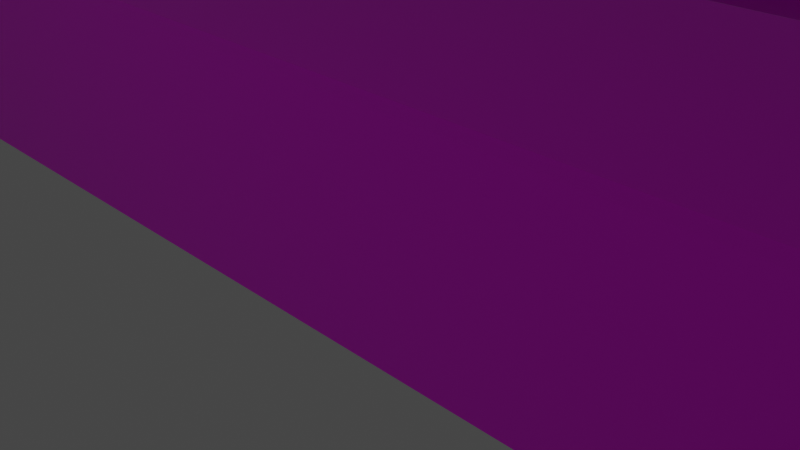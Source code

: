 # Source: H-hut-long.blend  (saved by Blender 2.92.15; exported with 4.5.12 LTS)
import bpy
from mathutils import Matrix  # noqa: F401  (used for matrix-valued properties, if any)

bpy.ops.wm.read_factory_settings(use_empty=True)
scene = bpy.context.scene
scene.name = 'Scene'

# ---- collections
col_collection = bpy.data.collections.new('Collection'); scene.collection.children.link(col_collection)

# ---- images (referenced by path relative to the original .blend; pixels are not part of the script)
import os
ASSET_DIR = os.environ.get("B2B_ASSET_DIR", "")  # directory of the original .blend (textures are referenced by path, not embedded)
HERE = os.path.dirname(os.path.abspath(__file__))  # packed textures are extracted next to this script under _unpacked/

def load_image(name, relpath, width, height, colorspace="sRGB"):
    """Load a texture the original file referenced (path relative to the .blend, or extracted next to this script)."""
    p = next((c for c in (os.path.join(HERE, relpath), os.path.join(ASSET_DIR, relpath)) if relpath and os.path.exists(c)), "")
    if p:
        img = bpy.data.images.load(p, check_existing=True)
        img.name = name
    else:  # same state as the original file: an image datablock whose file is absent (Cycles renders it pink)
        img = bpy.data.images.new(name, width, height)
        img.source = "FILE"
        img.filepath = "//" + (relpath or name)
    img.colorspace_settings.name = colorspace
    return img
img_h_huts_png = load_image('H-Huts.png', 'H-Huts.png', 1024, 1024, 'sRGB')

# ---- materials (node trees are filled in below, after node groups)
mat_material = bpy.data.materials.new('Material')
mat_material.alpha_threshold = 0.0
mat_material.use_transparent_shadow = False
mat_material.line_color = (0.0, 0.0, 0.0, 1.0)

# ---- material node trees
mat_material.use_nodes = True; mat_material.node_tree.nodes.clear()
_N = mat_material.node_tree.nodes; _L = mat_material.node_tree.links
n0 = _N.new('ShaderNodeOutputMaterial'); n0.name = 'Material Output'; n0.location = (300, 300)
n1 = _N.new('ShaderNodeBsdfPrincipled'); n1.name = 'Principled BSDF'; n1.location = (10, 300)
n1.distribution = 'GGX'
n1.subsurface_method = 'BURLEY'
n1.inputs[2].default_value = 0.4
n1.inputs[3].default_value = 1.45
n1.inputs[27].default_value = (0.0, 0.0, 0.0, 1.0)
n1.inputs[28].default_value = 1.0
n2 = _N.new('ShaderNodeTexImage'); n2.name = 'Image Texture'; n2.location = (-280, 280)
n2.image = img_h_huts_png
_L.new(n1.outputs[0], n0.inputs[0])
_L.new(n2.outputs[0], n1.inputs[0])
n0.is_active_output = True

# ---- world
world_world = bpy.data.worlds.new('World'); scene.world = world_world
world_world.use_nodes = True; world_world.node_tree.nodes.clear()
_N = world_world.node_tree.nodes; _L = world_world.node_tree.links
n0 = _N.new('ShaderNodeOutputWorld'); n0.name = 'World Output'; n0.location = (300, 300)
n1 = _N.new('ShaderNodeBackground'); n1.name = 'Background'; n1.location = (10, 300)
n1.inputs[0].default_value = (0.05088, 0.05088, 0.05088, 1.0)
_L.new(n1.outputs[0], n0.inputs[0])
n0.is_active_output = True
world_world.color = (0.05088, 0.05088, 0.05088)
world_world.use_sun_shadow = False
world_world.sun_shadow_jitter_overblur = 0.0

# ---- cameras
cam_camera = bpy.data.cameras.new('Camera')
cam_camera.clip_end = 100.0
cam_camera.ortho_scale = 7.314

# ---- lights
light_light = bpy.data.lights.new('Light', 'POINT')
light_light.transmission_factor = 0.0
light_light.energy = 1000.0
light_light.shadow_soft_size = 0.1
light_light.shadow_maximum_resolution = 0.006
light_light.use_absolute_resolution = True

# ---- meshes
me_cube_004 = bpy.data.meshes.new('Cube.004')
me_cube_004.from_pydata([(31.75, 12.51, -0.03645), (31.74, 12.5, 0.6384), (31.75, 14.59, -0.03645), (31.74, 14.59, 0.6384), (32.4, 12.51, -0.03645), (32.4, 12.5, 0.6384), (32.4, 14.59, -0.03645), (32.4, 14.59, 0.6384), (30.35, 12.26, -0.02551), (30.34, 12.28, 0.3175), (30.35, 14.78, -0.02551), (30.34, 14.79, 0.3175), (31.73, 12.26, -0.02551), (31.73, 12.29, 0.3181), (31.73, 14.78, -0.02551), (31.73, 14.79, 0.3181), (32.4, 14.59, 0.4129), (32.4, 14.59, 0.1882), (32.4, 12.51, 0.4129), (32.4, 12.51, 0.1882), (32.88, 14.59, -0.03645), (32.88, 12.51, -0.03645), (32.88, 14.59, 0.1882), (32.88, 12.51, 0.1882), (32.88, 14.59, 0.4129), (32.88, 12.51, 0.4129), (33.34, 14.59, -0.03632), (33.34, 12.51, -0.03632), (33.34, 14.59, 0.1884), (33.34, 12.51, 0.1884), (30.34, 12.3, 4.319), (30.34, 14.8, 4.319), (31.73, 12.5, 3.999), (31.73, 14.6, 3.999), (31.73, 14.8, 4.319), (31.73, 12.3, 4.319), (32.4, 14.36, 3.993), (32.4, 14.36, 0.6415), (32.4, 12.73, 0.6426), (31.73, 13.55, 4.491), (32.25, 14.35, 4.009), (30.34, 13.55, 4.971), (31.73, 13.55, 4.971), (32.4, 14.6, 3.999), (32.4, 13.55, 4.491), (32.4, 12.5, 3.999), (32.4, 14.36, 0.6448), (32.25, 14.35, 0.6347), (32.4, 12.74, 4.004), (32.25, 12.72, 0.6379), (32.25, 12.72, 3.997), (32.4, 14.38, 4.094), (32.4, 12.73, 4.105), (31.75, 13.54, 4.664), (31.75, 12.49, 4.172), (32.41, 13.54, 4.664), (32.41, 12.49, 4.172), (32.41, 14.59, 4.172), (31.75, 14.59, 4.172), (30.34, 13.55, 5.207), (30.34, 14.8, 4.554), (31.73, 14.8, 4.554), (31.73, 13.55, 5.207), (31.73, 12.3, 4.554), (30.34, 12.3, 4.554), (31.49, -14.51, -0.03645), (31.49, -14.51, 0.6384), (31.49, -12.43, -0.03645), (31.49, -12.42, 0.6384), (32.14, -14.51, -0.03645), (32.14, -14.51, 0.6384), (32.14, -12.43, -0.03645), (32.14, -12.42, 0.6384), (30.09, -14.75, -0.02551), (30.09, -14.73, 0.3175), (30.09, -12.23, -0.02551), (30.09, -12.22, 0.3175), (31.48, -14.75, -0.02551), (31.48, -14.73, 0.3181), (31.48, -12.23, -0.02551), (31.48, -12.22, 0.3181), (32.14, -12.43, 0.4129), (32.14, -12.43, 0.1882), (32.14, -14.51, 0.4129), (32.14, -14.51, 0.1882), (32.63, -12.43, -0.03645), (32.63, -14.51, -0.03645), (32.63, -12.43, 0.1882), (32.63, -14.51, 0.1882), (32.63, -12.43, 0.4129), (32.63, -14.51, 0.4129), (33.09, -12.43, -0.03632), (33.09, -14.51, -0.03632), (33.09, -12.43, 0.1884), (33.09, -14.51, 0.1884), (30.09, -14.72, 4.319), (30.09, -12.22, 4.319), (31.48, -14.52, 3.999), (31.48, -12.42, 3.999), (31.48, -12.22, 4.319), (31.48, -14.72, 4.319), (32.15, -12.65, 3.993), (32.15, -12.65, 0.6431), (32.15, -14.29, 0.6431), (31.48, -13.47, 4.491), (31.99, -12.66, 4.021), (30.09, -13.47, 4.971), (31.48, -13.47, 4.971), (32.15, -12.42, 3.999), (32.15, -13.47, 4.491), (32.15, -14.52, 3.999), (31.99, -12.66, 0.6347), (32.15, -14.28, 4.004), (31.99, -12.66, 3.997), (31.99, -14.3, 0.6379), (31.99, -14.3, 3.997), (32.15, -12.65, 4.094), (32.15, -14.28, 4.105), (31.5, -13.47, 4.664), (31.5, -14.52, 4.172), (32.16, -13.47, 4.664), (32.16, -14.52, 4.172), (32.16, -12.42, 4.172), (31.5, -12.42, 4.172), (30.09, -13.47, 5.207), (30.09, -12.22, 4.554), (31.48, -12.22, 4.554), (31.48, -13.47, 5.207), (31.48, -14.72, 4.554), (30.09, -14.72, 4.554), (-31.58, -12.35, -0.03645), (-31.58, -12.34, 0.6384), (-31.58, -14.43, -0.03645), (-31.58, -14.43, 0.6384), (-32.23, -12.35, -0.03645), (-32.23, -12.34, 0.6384), (-32.23, -14.43, -0.03645), (-32.23, -14.43, 0.6384), (-30.18, -12.13, -0.02551), (-30.18, -12.12, 0.3175), (-30.18, -14.62, -0.02551), (-30.18, -14.63, 0.3175), (-31.57, -12.13, -0.02551), (-31.57, -12.13, 0.3181), (-31.57, -14.62, -0.02551), (-31.57, -14.63, 0.3181), (-32.23, -14.43, 0.4129), (-32.23, -14.43, 0.1882), (-32.23, -12.35, 0.4129), (-32.23, -12.35, 0.1882), (-32.72, -14.43, -0.03645), (-32.72, -12.35, -0.03645), (-32.72, -14.43, 0.1882), (-32.72, -12.35, 0.1882), (-32.72, -14.43, 0.4129), (-32.72, -12.35, 0.4129), (-33.18, -14.43, -0.03632), (-33.18, -12.35, -0.03632), (-33.18, -14.43, 0.1884), (-33.18, -12.35, 0.1884), (-30.18, -12.14, 4.319), (-30.18, -14.64, 4.319), (-31.57, -12.34, 3.999), (-31.57, -14.44, 3.999), (-31.57, -14.64, 4.319), (-31.57, -12.14, 4.319), (-32.26, -14.2, 3.993), (-32.23, -14.2, 0.6431), (-32.23, -12.57, 0.6431), (-31.57, -13.39, 4.491), (-32.08, -14.19, 4.009), (-30.18, -13.39, 4.971), (-31.57, -13.39, 4.971), (-32.26, -14.44, 3.999), (-32.23, -13.39, 4.491), (-32.26, -12.34, 3.999), (-32.08, -14.19, 0.6347), (-32.26, -12.58, 4.004), (-32.08, -12.56, 0.6379), (-32.08, -12.56, 3.997), (-32.26, -14.2, 4.094), (-32.26, -12.58, 4.105), (-31.58, -13.39, 4.664), (-31.58, -12.34, 4.172), (-32.25, -13.39, 4.664), (-32.25, -12.34, 4.172), (-32.25, -14.44, 4.172), (-31.58, -14.44, 4.172), (-30.18, -13.39, 5.207), (-30.18, -14.64, 4.554), (-31.57, -14.64, 4.554), (-31.57, -13.39, 5.207), (-31.57, -12.14, 4.554), (-30.18, -12.14, 4.554), (-31.56, 14.67, -0.03645), (-31.55, 14.67, 0.6384), (-31.56, 12.59, -0.03645), (-31.55, 12.58, 0.6384), (-32.21, 14.67, -0.03645), (-32.21, 14.67, 0.6384), (-32.21, 12.59, -0.03645), (-32.21, 12.58, 0.6384), (-30.15, 14.88, -0.02551), (-30.19, 14.89, 0.3175), (-30.15, 12.41, -0.02551), (-30.19, 12.38, 0.3175), (-31.54, 14.91, -0.02551), (-31.54, 14.89, 0.3181), (-31.54, 12.39, -0.02551), (-31.54, 12.38, 0.3181), (-32.21, 12.59, 0.4129), (-32.21, 12.59, 0.1882), (-32.21, 14.67, 0.4129), (-32.21, 14.67, 0.1882), (-32.69, 12.59, -0.03645), (-32.69, 14.67, -0.03645), (-32.69, 12.59, 0.1882), (-32.69, 14.67, 0.1882), (-32.69, 12.59, 0.4129), (-32.69, 14.67, 0.4129), (-33.15, 12.59, -0.03632), (-33.15, 14.67, -0.03632), (-33.15, 12.59, 0.1884), (-33.15, 14.67, 0.1884), (-30.22, 14.88, 4.319), (-30.22, 12.38, 4.319), (-31.54, 14.68, 3.999), (-31.54, 12.58, 3.999), (-31.54, 12.38, 4.319), (-31.54, 14.88, 4.319), (-32.21, 12.81, 3.993), (-32.21, 12.81, 0.6431), (-32.21, 14.44, 0.6431), (-31.54, 13.63, 4.491), (-32.05, 12.82, 4.009), (-30.22, 13.63, 4.971), (-31.54, 13.63, 4.971), (-32.21, 12.58, 3.999), (-32.21, 13.63, 4.491), (-32.21, 14.68, 3.999), (-32.05, 12.82, 0.6347), (-32.21, 14.43, 4.004), (-32.05, 14.46, 0.6379), (-32.05, 14.46, 3.997), (-32.21, 12.81, 4.094), (-32.21, 14.43, 4.105), (-31.56, 13.63, 4.664), (-31.56, 14.68, 4.172), (-32.22, 13.63, 4.664), (-32.22, 14.68, 4.172), (-32.22, 12.58, 4.172), (-31.56, 12.58, 4.172), (-30.15, 13.63, 5.207), (-30.15, 12.38, 4.554), (-31.54, 12.38, 4.554), (-31.54, 13.63, 5.207), (-31.54, 14.88, 4.554), (-30.15, 14.88, 4.554), (-4.486, 8.79, 5.339), (-4.465, 8.79, 0.2394), (4.816, 8.79, 5.378), (4.781, 8.79, 0.2454), (-4.489, -8.929, 5.295), (-4.498, -8.929, 0.2639), (4.805, -8.929, 5.295), (4.789, -8.929, 0.2513), (4.791, 0.00246, 5.295), (0.03788, 13.33, 6.816), (0.03788, -13.45, 6.816), (-4.488, 0.00246, 5.385), (30.08, -8.913, 5.295), (30.08, -8.913, 0.2513), (30.08, -17.95, 5.295), (30.08, -17.97, 0.2513), (-30.15, -8.913, 5.295), (-30.15, -8.913, 0.2513), (-30.15, -17.97, 5.262), (-30.15, -17.97, 0.2386), (30.08, -13.44, 6.815), (-30.15, -13.44, 6.815), (30.34, 17.87, 5.295), (30.34, 17.87, 0.2513), (30.34, 8.808, 5.376), (30.34, 8.808, 0.2513), (-30.15, 17.87, 5.295), (-30.15, 17.87, 0.2513), (-30.15, 8.808, 5.383), (-30.15, 8.808, 0.2158), (30.34, 13.34, 6.815), (-30.15, 13.34, 6.815), (-4.498, 4.519, 0.2639), (4.804, 4.51, 5.357), (4.789, 4.519, 0.2513), (11.61, 4.534, 5.336), (11.61, 4.534, 0.2513), (11.61, -4.524, 5.295), (11.61, -4.524, 0.2513), (11.61, 0.004703, 6.815), (-4.498, -8.928, 0.003159), (4.789, -8.928, -0.009412), (-4.465, 8.79, -0.02125), (4.781, 8.79, -0.01533), (-30.15, -8.913, -0.009412), (-30.15, -17.97, -0.02214), (30.08, -17.97, -0.009412), (30.08, -8.913, -0.009412), (-30.15, 17.87, -0.009412), (-30.15, 8.809, -0.04494), (30.34, 17.87, -0.009412), (30.34, 8.809, -0.009412), (-4.498, 4.519, 0.003159), (4.789, 4.519, -0.009412), (11.61, -4.524, -0.009412), (11.61, 4.534, -0.009412), (4.791, 0.00246, 5.554), (4.805, -8.929, 5.554), (0.03788, 13.33, 7.075), (4.816, 8.79, 5.637), (0.03788, -13.45, 7.075), (-4.489, -8.929, 5.554), (-4.488, 0.00246, 5.643), (-4.486, 8.79, 5.598), (0.09469, 0.0009756, 7.075), (30.08, -13.37, 7.073), (30.09, -17.97, 5.648), (-30.15, -13.44, 7.074), (-30.15, -8.913, 5.554), (-30.15, -17.97, 5.52), (30.08, -8.913, 5.554), (30.34, 8.808, 5.635), (-30.15, 8.808, 5.642), (30.34, 13.34, 7.074), (-30.15, 13.34, 7.074), (-30.15, 17.87, 5.554), (30.34, 17.87, 5.554), (11.61, 0.004703, 7.074), (11.61, -4.524, 5.554), (4.804, 4.515, 5.615), (11.61, 4.534, 5.594), (30.08, -13.37, 7.073), (32.4, 14.36, 0.6415), (4.813, -4.494, 5.297), (4.809, -4.486, 5.558), (4.936, -4.524, -0.01577)], [(343, 312), (323, 339)], [(0, 1, 3, 2), (2, 3, 7, 16, 17, 6), (16, 7, 5, 18), (4, 19, 18, 5, 1, 0), (2, 6, 4, 0), (7, 3, 1, 5), (8, 9, 11, 10), (10, 11, 15, 14), (14, 15, 13, 12), (12, 13, 9, 8), (10, 14, 12, 8), (15, 11, 9, 13), (6, 17, 19, 4), (19, 17, 22, 23), (22, 24, 25, 23), (17, 22, 20, 6), (2, 20, 21, 0), (19, 4, 21, 23), (16, 18, 25, 24), (18, 19, 23, 25), (17, 16, 24, 22), (22, 28, 26, 20), (22, 23, 29, 28), (23, 21, 27, 29), (20, 26, 27, 21), (27, 26, 28, 29), (9, 30, 41, 31, 11), (11, 31, 34, 15), (44, 43, 57, 55), (13, 35, 30, 9), (34, 31, 60, 61), (33, 3, 15, 34), (3, 1, 13, 15), (1, 32, 35, 13), (3, 33, 43, 7), (32, 1, 5, 45), (45, 44, 55, 56), (41, 30, 64, 59), (34, 42, 35, 32, 39, 33), (36, 46, 7, 43), (46, 38, 5, 7), (37, 36, 40, 47), (38, 48, 45, 5), (38, 48, 50, 49), (36, 37, 46), (37, 38, 46), (36, 43, 44, 45, 48), (36, 48, 50, 40), (52, 45, 48, 36, 43, 51), (53, 54, 56, 55), (39, 32, 54, 53), (58, 53, 55, 57), (43, 33, 58, 57), (33, 39, 53, 58), (32, 45, 56, 54), (62, 59, 64, 63), (61, 60, 59, 62), (35, 42, 62, 63), (42, 34, 61, 62), (31, 41, 59, 60), (30, 35, 63, 64), (65, 66, 68, 67), (67, 68, 72, 81, 82, 71), (81, 72, 70, 83), (69, 84, 83, 70, 66, 65), (67, 71, 69, 65), (72, 68, 66, 70), (73, 74, 76, 75), (75, 76, 80, 79), (79, 80, 78, 77), (77, 78, 74, 73), (75, 79, 77, 73), (80, 76, 74, 78), (71, 82, 84, 69), (84, 82, 87, 88), (87, 89, 90, 88), (82, 87, 85, 71), (67, 85, 86, 65), (84, 69, 86, 88), (81, 83, 90, 89), (83, 84, 88, 90), (82, 81, 89, 87), (87, 93, 91, 85), (87, 88, 94, 93), (88, 86, 92, 94), (85, 91, 92, 86), (92, 91, 93, 94), (74, 95, 106, 96, 76), (76, 96, 99, 80), (109, 108, 122, 120), (78, 100, 95, 74), (99, 96, 125, 126), (98, 68, 80, 99), (68, 66, 78, 80), (66, 97, 100, 78), (68, 98, 108, 72), (97, 66, 70, 110), (110, 109, 120, 121), (106, 95, 129, 124), (99, 107, 100, 97, 104, 98), (101, 102, 72, 108), (102, 103, 70, 72), (102, 101, 105, 111), (103, 112, 110, 70), (103, 112, 115, 114), (101, 108, 109, 110, 112), (101, 112, 115, 113), (117, 110, 112, 101, 108, 116), (118, 119, 121, 120), (104, 97, 119, 118), (123, 118, 120, 122), (108, 98, 123, 122), (98, 104, 118, 123), (97, 110, 121, 119), (127, 124, 129, 128), (126, 125, 124, 127), (100, 107, 127, 128), (107, 99, 126, 127), (96, 106, 124, 125), (95, 100, 128, 129), (130, 131, 133, 132), (132, 133, 137, 146, 147, 136), (146, 137, 135, 148), (134, 149, 148, 135, 131, 130), (132, 136, 134, 130), (137, 133, 131, 135), (138, 139, 141, 140), (140, 141, 145, 144), (144, 145, 143, 142), (142, 143, 139, 138), (140, 144, 142, 138), (145, 141, 139, 143), (136, 147, 149, 134), (149, 147, 152, 153), (152, 154, 155, 153), (147, 152, 150, 136), (132, 150, 151, 130), (149, 134, 151, 153), (146, 148, 155, 154), (148, 149, 153, 155), (147, 146, 154, 152), (152, 158, 156, 150), (152, 153, 159, 158), (153, 151, 157, 159), (150, 156, 157, 151), (157, 156, 158, 159), (139, 160, 171, 161, 141), (141, 161, 164, 145), (174, 173, 186, 184), (143, 165, 160, 139), (164, 161, 189, 190), (163, 133, 145, 164), (133, 131, 143, 145), (131, 162, 165, 143), (133, 163, 173, 137), (162, 131, 135, 175), (175, 174, 184, 185), (171, 160, 193, 188), (164, 172, 165, 162, 169, 163), (166, 167, 137, 173), (167, 168, 135, 137), (167, 166, 170, 176), (168, 177, 175, 135), (168, 177, 179, 178), (166, 173, 174, 175, 177), (166, 177, 179, 170), (181, 175, 177, 166, 173, 180), (182, 183, 185, 184), (169, 162, 183, 182), (187, 182, 184, 186), (173, 163, 187, 186), (163, 169, 182, 187), (162, 175, 185, 183), (191, 188, 193, 192), (190, 189, 188, 191), (165, 172, 191, 192), (172, 164, 190, 191), (161, 171, 188, 189), (160, 165, 192, 193), (194, 195, 197, 196), (196, 197, 201, 210, 211, 200), (210, 201, 199, 212), (198, 213, 212, 199, 195, 194), (196, 200, 198, 194), (201, 197, 195, 199), (202, 203, 205, 204), (204, 205, 209, 208), (208, 209, 207, 206), (206, 207, 203, 202), (204, 208, 206, 202), (209, 205, 203, 207), (200, 211, 213, 198), (213, 211, 216, 217), (216, 218, 219, 217), (211, 216, 214, 200), (196, 214, 215, 194), (213, 198, 215, 217), (210, 212, 219, 218), (212, 213, 217, 219), (211, 210, 218, 216), (216, 222, 220, 214), (216, 217, 223, 222), (217, 215, 221, 223), (214, 220, 221, 215), (221, 220, 222, 223), (203, 224, 235, 225, 205), (205, 225, 228, 209), (238, 237, 250, 248), (207, 229, 224, 203), (228, 225, 253, 254), (227, 197, 209, 228), (197, 195, 207, 209), (195, 226, 229, 207), (197, 227, 237, 201), (226, 195, 199, 239), (239, 238, 248, 249), (235, 224, 257, 252), (228, 236, 229, 226, 233, 227), (230, 231, 201, 237), (231, 232, 199, 201), (231, 230, 234, 240), (232, 241, 239, 199), (232, 241, 243, 242), (230, 237, 238, 239, 241), (230, 241, 243, 234), (245, 239, 241, 230, 237, 244), (246, 247, 249, 248), (233, 226, 247, 246), (251, 246, 248, 250), (237, 227, 251, 250), (227, 233, 246, 251), (226, 239, 249, 247), (255, 252, 257, 256), (254, 253, 252, 255), (229, 236, 255, 256), (236, 228, 254, 255), (225, 235, 252, 253), (224, 229, 256, 257), (279, 276, 327, 325), (261, 260, 291, 266, 341, 264, 265), (261, 265, 299, 301), (263, 262, 269, 258, 259), (288, 280, 334, 331), (273, 272, 276, 277), (277, 276, 279, 274, 275), (259, 287, 307, 300), (271, 270, 278, 272, 273), (275, 274, 262, 264, 270, 271, 265, 263), (278, 270, 328, 323), (283, 282, 260, 258, 286, 287, 259, 261), (287, 286, 289, 284, 285), (292, 294, 313, 311), (281, 280, 288, 282, 283), (285, 284, 280, 281), (258, 260, 317, 321), (269, 262, 319, 320), (294, 296, 312, 313), (294, 293, 297, 295, 296), (276, 272, 324, 327), (297, 293, 338, 335), (298, 300, 301, 299), (302, 298, 299, 305, 304, 303), (306, 308, 309, 301, 300, 307), (263, 259, 300, 298), (283, 261, 301, 309), (273, 277, 303, 304), (265, 271, 305, 299), (277, 275, 302, 303), (275, 263, 298, 302), (287, 285, 306, 307), (281, 283, 309, 308), (290, 292, 311, 310), (285, 281, 308, 306), (271, 273, 304, 305), (321, 320, 319, 318, 322, 316), (334, 333, 332, 316, 331), (322, 318, 315, 342, 314, 337, 317, 316), (326, 325, 318, 323, 328, 315, 319), (331, 316, 332, 330, 321, 317, 329), (323, 318, 325, 327, 324), (289, 286, 330, 332), (260, 282, 329, 317), (280, 284, 333, 334), (286, 258, 321, 330), (293, 291, 337, 338), (264, 341, 266, 314, 342, 315), (260, 267, 316, 317), (262, 274, 326, 319), (295, 297, 335, 336), (270, 264, 315, 328), (262, 268, 318, 319), (272, 278, 323, 324), (258, 269, 320, 321), (274, 279, 325, 326), (266, 291, 260, 317, 337, 314), (282, 288, 331, 329), (264, 262, 319, 315), (267, 258, 321, 316), (284, 289, 332, 333), (268, 264, 315, 318), (38, 37, 340), (47, 40, 50, 49), (115, 114, 111, 113), (176, 170, 179, 178), (240, 234, 243, 242), (322, 342, 336, 335), (336, 342, 341, 295), (335, 338, 337, 322)])
_uv = me_cube_004.uv_layers.new(name='UVMap')
_uv.uv.foreach_set('vector', [0.375, 0.0, 0.625, 0.0, 0.625, 0.25, 0.375, 0.25, 0.07813, 0.7305, 0.3281, 0.7305, 0.3281, 0.9805, 0.2448, 0.9805, 0.1615, 0.9805, 0.07813, 0.9805, 0.2565, 0.7109, 0.3398, 0.7109, 0.3398, 0.9609, 0.2565, 0.9609, 0.08594, 0.7305, 0.1693, 0.7305, 0.2526, 0.7305, 0.3359, 0.7305, 0.3359, 0.9805, 0.08594, 0.9805, 0.125, 0.7092, 0.375, 0.7092, 0.375, 0.9592, 0.125, 0.9592, 0.8335, 0.8448, 0.9868, 0.8448, 0.9868, 0.9208, 0.8335, 0.9208, 0.09375, 0.7109, 0.3438, 0.7109, 0.3438, 0.9609, 0.09375, 0.9609, 0.07813, 0.7305, 0.3281, 0.7305, 0.3281, 0.9805, 0.07813, 0.9805, 0.1252, 0.7178, 0.3752, 0.7178, 0.3752, 0.9678, 0.1252, 0.9678, 0.08594, 0.7305, 0.3359, 0.7305, 0.3359, 0.9805, 0.08594, 0.9805, 0.125, 0.7141, 0.375, 0.7141, 0.375, 0.9641, 0.125, 0.9641, 0.8335, 0.8448, 0.9868, 0.8448, 0.9868, 0.9185, 0.8335, 0.9185, 0.375, 0.5, 0.4583, 0.5, 0.4583, 0.75, 0.375, 0.75, 0.3033, 0.9542, 0.3033, 0.7042, 0.2615, 0.7018, 0.2615, 0.9518, 0.1732, 0.7109, 0.2565, 0.7109, 0.2565, 0.9609, 0.1732, 0.9609, 0.1615, 0.9805, 0.1615, 0.9805, 0.07813, 0.9805, 0.07813, 0.9805, 0.313, 0.8214, 0.313, 0.8214, 0.06298, 0.8214, 0.06298, 0.8214, 0.1693, 0.7305, 0.08594, 0.7305, 0.08594, 0.7305, 0.1693, 0.7305, 0.107, 0.7724, 0.357, 0.7724, 0.357, 0.7724, 0.107, 0.7724, 0.2526, 0.7305, 0.1693, 0.7305, 0.1693, 0.7305, 0.2526, 0.7305, 0.1615, 0.9805, 0.2448, 0.9805, 0.2448, 0.9805, 0.1615, 0.9805, 0.1615, 0.9805, 0.1615, 0.9805, 0.07813, 0.9805, 0.07813, 0.9805, 0.107, 0.8557, 0.357, 0.8557, 0.357, 0.8557, 0.107, 0.8557, 0.1693, 0.7305, 0.08594, 0.7305, 0.08594, 0.7305, 0.1693, 0.7305, 0.313, 0.8731, 0.313, 0.8214, 0.06298, 0.8214, 0.06298, 0.8731, 0.08984, 0.9609, 0.08984, 0.7109, 0.1732, 0.7109, 0.1732, 0.9609, 0.8435, 0.8424, 0.9719, 0.8424, 0.9719, 0.8815, 0.9719, 0.9206, 0.8435, 0.9206, 0.749, 0.3148, 0.749, 0.6861, 0.6259, 0.6861, 0.6259, 0.3148, 0.605, 0.625, 0.605, 0.52, 0.605, 0.52, 0.605, 0.625, 0.9952, 0.3148, 0.9952, 0.6861, 0.8721, 0.6861, 0.8721, 0.3148, 0.625, 0.5, 0.625, 0.25, 0.625, 0.25, 0.625, 0.5, 0.6048, 0.403, 0.6048, 0.6437, 0.5974, 0.6667, 0.5974, 0.3801, 0.6048, 0.6437, 0.6818, 0.6437, 0.6891, 0.6667, 0.5974, 0.6667, 0.6818, 0.6437, 0.6818, 0.403, 0.6891, 0.3801, 0.6891, 0.6667, 0.6488, 0.3148, 0.6488, 0.6267, 0.59, 0.6267, 0.59, 0.3148, 0.4139, 0.6267, 0.4139, 0.3148, 0.4726, 0.3148, 0.4726, 0.6267, 0.605, 0.73, 0.605, 0.625, 0.605, 0.625, 0.605, 0.73, 0.625, 0.125, 0.625, 0.0, 0.625, 0.0, 0.625, 0.125, 0.5974, 0.3801, 0.6433, 0.3333, 0.6891, 0.3801, 0.6818, 0.403, 0.6433, 0.3678, 0.6048, 0.403, 0.8775, 0.5158, 0.8417, 0.5158, 0.8417, 0.5076, 0.8776, 0.5076, 0.4178, 0.5432, 0.4178, 0.7068, 0.395, 0.73, 0.395, 0.52, 0.4178, 0.5432, 0.5838, 0.5432, 0.5838, 0.5432, 0.4178, 0.5432, 0.977, 0.5766, 0.9491, 0.577, 0.9492, 0.5655, 0.977, 0.5655, 0.4178, 0.7068, 0.5838, 0.7068, 0.5838, 0.7068, 0.4178, 0.7068, 0.5838, 0.5432, 0.4178, 0.5432, 0.4178, 0.5432, 0.4178, 0.5432, 0.4178, 0.7068, 0.4178, 0.5432, 0.6966, 0.4384, 0.6891, 0.437, 0.7614, 0.4083, 0.7614, 0.4458, 0.7534, 0.4444, 0.5838, 0.5432, 0.5838, 0.7068, 0.5838, 0.7068, 0.5838, 0.5432, 0.8656, 0.5193, 0.8678, 0.527, 0.8656, 0.5267, 0.8507, 0.5275, 0.8486, 0.527, 0.8507, 0.5201, 0.7085, 0.2145, 0.7085, 0.1393, 0.7859, 0.1393, 0.7859, 0.2145, 0.605, 0.625, 0.605, 0.73, 0.605, 0.73, 0.605, 0.625, 0.7859, 0.2145, 0.7859, 0.2897, 0.7085, 0.2897, 0.7085, 0.2145, 0.605, 0.52, 0.605, 0.52, 0.605, 0.52, 0.605, 0.52, 0.605, 0.52, 0.605, 0.625, 0.605, 0.625, 0.605, 0.52, 0.605, 0.73, 0.605, 0.73, 0.605, 0.73, 0.605, 0.73, 0.3839, 0.1627, 0.2216, 0.1627, 0.2216, 0.06404, 0.3839, 0.06404, 0.3839, 0.06404, 0.5462, 0.06404, 0.5462, 0.1627, 0.3839, 0.1627, 0.625, 0.75, 0.625, 0.625, 0.625, 0.625, 0.625, 0.75, 0.625, 0.625, 0.625, 0.5, 0.625, 0.5, 0.625, 0.625, 0.625, 0.25, 0.625, 0.125, 0.625, 0.125, 0.625, 0.25, 0.625, 1.0, 0.625, 0.75, 0.625, 0.75, 0.625, 1.0, 0.375, 0.0, 0.625, 0.0, 0.625, 0.25, 0.375, 0.25, 0.375, 0.25, 0.625, 0.25, 0.625, 0.5, 0.5417, 0.5, 0.4583, 0.5, 0.375, 0.5, 0.2253, 0.7227, 0.3086, 0.7227, 0.3086, 0.9727, 0.2253, 0.9727, 0.05469, 0.8516, 0.138, 0.8516, 0.2214, 0.8516, 0.3047, 0.8516, 0.3047, 0.9773, 0.05469, 0.9773, 0.125, 0.7141, 0.375, 0.7141, 0.375, 0.9641, 0.125, 0.9641, 0.8341, 0.8469, 0.996, 0.8469, 0.996, 0.9188, 0.8341, 0.9188, 0.0918, 0.7187, 0.3418, 0.7187, 0.3418, 0.9687, 0.0918, 0.9687, 0.375, 0.25, 0.625, 0.25, 0.625, 0.5, 0.375, 0.5, 0.05469, 0.7258, 0.3047, 0.7258, 0.3047, 0.8516, 0.05469, 0.8516, 0.05469, 0.8516, 0.3047, 0.8516, 0.3047, 0.9773, 0.05469, 0.9773, 0.125, 0.7141, 0.375, 0.7141, 0.375, 0.9641, 0.125, 0.9641, 0.8359, 0.8487, 0.9883, 0.8487, 0.9883, 0.9209, 0.8359, 0.9209, 0.375, 0.5, 0.4583, 0.5, 0.4583, 0.75, 0.375, 0.75, 0.2836, 0.9616, 0.2836, 0.7116, 0.2836, 0.7116, 0.2836, 0.9616, 0.1419, 0.7227, 0.2253, 0.7227, 0.2253, 0.9727, 0.1419, 0.9727, 0.4583, 0.5, 0.4583, 0.5, 0.375, 0.5, 0.375, 0.5, 0.1896, 0.7769, 0.3997, 0.7769, 0.4002, 0.9548, 0.1896, 0.9548, 0.138, 0.8516, 0.05469, 0.8516, 0.05469, 0.8516, 0.138, 0.8516, 0.1187, 0.7997, 0.3687, 0.7997, 0.3687, 0.7685, 0.1187, 0.7685, 0.2214, 0.8516, 0.138, 0.8516, 0.138, 0.8516, 0.2214, 0.8516, 0.4583, 0.5, 0.5417, 0.5, 0.5417, 0.5, 0.4583, 0.5, 0.4583, 0.5, 0.4583, 0.5, 0.375, 0.5, 0.375, 0.5, 0.1187, 0.887, 0.3687, 0.887, 0.3687, 0.8518, 0.1187, 0.8518, 0.138, 0.8516, 0.05469, 0.8516, 0.05469, 0.8516, 0.138, 0.8516, 0.313, 0.8214, 0.313, 0.8214, 0.06298, 0.8214, 0.06298, 0.8214, 0.05859, 0.9727, 0.05859, 0.7227, 0.1419, 0.7227, 0.1419, 0.9727, 0.8314, 0.8394, 0.984, 0.8394, 0.984, 0.8799, 0.984, 0.9205, 0.8314, 0.9205, 0.6259, 0.3148, 0.6259, 0.6861, 0.5028, 0.6861, 0.5028, 0.3148, 0.605, 0.625, 0.605, 0.52, 0.605, 0.52, 0.605, 0.625, 0.8721, 0.3148, 0.8721, 0.6861, 0.749, 0.6861, 0.749, 0.3148, 0.625, 0.5, 0.625, 0.25, 0.625, 0.25, 0.625, 0.5, 0.4214, 0.403, 0.4214, 0.6437, 0.4141, 0.6667, 0.4141, 0.3801, 0.4214, 0.6437, 0.4984, 0.6437, 0.5058, 0.6667, 0.4141, 0.6667, 0.4984, 0.6437, 0.4984, 0.403, 0.5058, 0.3801, 0.5058, 0.6667, 0.59, 0.3148, 0.59, 0.6267, 0.5313, 0.6267, 0.5313, 0.3148, 0.4726, 0.6267, 0.4726, 0.3148, 0.5313, 0.3148, 0.5313, 0.6267, 0.605, 0.73, 0.605, 0.625, 0.605, 0.625, 0.605, 0.73, 0.2009, 0.1582, 0.1276, 0.03848, 0.154, 0.03848, 0.2273, 0.1582, 0.4141, 0.3801, 0.4599, 0.3333, 0.5058, 0.3801, 0.4984, 0.403, 0.4599, 0.3678, 0.4214, 0.403, 0.8668, 0.5494, 0.8934, 0.5494, 0.8935, 0.5559, 0.8666, 0.5559, 0.4178, 0.5432, 0.4178, 0.7068, 0.395, 0.73, 0.395, 0.52, 0.4178, 0.5432, 0.5838, 0.5432, 0.5838, 0.5432, 0.4178, 0.5432, 0.8934, 0.5395, 0.8665, 0.5398, 0.8666, 0.5331, 0.8935, 0.5331, 0.4178, 0.7068, 0.5838, 0.7068, 0.5838, 0.7068, 0.4178, 0.7068, 0.6966, 0.4758, 0.6891, 0.4745, 0.7614, 0.4458, 0.7614, 0.4832, 0.7534, 0.4819, 0.5838, 0.5432, 0.5838, 0.7068, 0.5838, 0.7068, 0.5838, 0.5432, 0.8632, 0.5398, 0.8666, 0.5331, 0.8665, 0.5398, 0.8668, 0.5494, 0.8666, 0.5559, 0.8635, 0.5494, 0.7085, 0.1393, 0.7085, 0.06404, 0.7859, 0.06404, 0.7859, 0.1393, 0.605, 0.1797, 0.605, 0.2847, 0.605, 0.2847, 0.605, 0.1797, 0.8633, 0.1393, 0.8633, 0.2145, 0.7859, 0.2145, 0.7859, 0.1393, 0.605, 0.52, 0.605, 0.52, 0.605, 0.52, 0.605, 0.52, 0.605, 0.1821, 0.605, 0.2871, 0.605, 0.2871, 0.605, 0.1821, 0.605, 0.73, 0.605, 0.73, 0.605, 0.73, 0.605, 0.73, 0.7085, 0.1627, 0.5462, 0.1627, 0.5462, 0.06404, 0.7085, 0.06404, 0.05925, 0.06404, 0.2216, 0.06404, 0.2216, 0.1627, 0.05925, 0.1627, 0.625, 0.75, 0.625, 0.625, 0.625, 0.625, 0.625, 0.75, 0.625, 0.625, 0.625, 0.5, 0.625, 0.5, 0.625, 0.625, 0.1276, 0.2779, 0.2009, 0.1582, 0.2273, 0.1582, 0.154, 0.2779, 0.625, 1.0, 0.625, 0.75, 0.625, 0.75, 0.625, 1.0, 0.375, 0.0, 0.625, 0.0, 0.625, 0.25, 0.375, 0.25, 0.1084, 0.7027, 0.3584, 0.7027, 0.3584, 0.9527, 0.275, 0.9527, 0.1917, 0.9527, 0.1084, 0.9527, 0.3241, 1.0, 0.2161, 1.0, 0.2161, 0.7131, 0.3241, 0.7131, 0.05876, 0.719, 0.1421, 0.719, 0.2254, 0.719, 0.3088, 0.719, 0.3088, 0.969, 0.05876, 0.969, 0.125, 0.7432, 0.375, 0.7432, 0.375, 0.9718, 0.125, 0.9718, 0.8361, 0.8487, 0.9881, 0.8487, 0.9881, 0.9169, 0.8361, 0.9169, 0.08008, 0.7168, 0.3301, 0.7168, 0.3301, 0.9668, 0.08008, 0.9668, 0.04326, 0.7399, 0.2933, 0.7399, 0.2933, 0.9899, 0.04326, 0.9899, 0.1363, 0.7313, 0.3863, 0.7313, 0.3863, 0.9813, 0.1363, 0.9813, 0.06806, 0.7221, 0.3181, 0.7221, 0.3181, 0.9721, 0.06806, 0.9721, 0.125, 0.7141, 0.375, 0.7141, 0.375, 0.9641, 0.125, 0.9641, 0.841, 0.8475, 0.991, 0.8475, 0.991, 0.9182, 0.841, 0.9182, 0.375, 0.5, 0.4583, 0.5, 0.4583, 0.75, 0.375, 0.75, 0.4583, 0.75, 0.4583, 0.5, 0.4583, 0.5, 0.4583, 0.75, 0.2161, 1.0, 0.1081, 1.0, 0.1081, 0.7131, 0.2161, 0.7131, 0.3002, 0.841, 0.3002, 0.8813, 0.2169, 0.8813, 0.2169, 0.841, 0.04651, 0.9783, 0.3807, 0.9783, 0.3821, 0.7317, 0.04651, 0.7317, 0.2041, 0.75, 0.1208, 0.7469, 0.1208, 0.8027, 0.2041, 0.7996, 0.5417, 0.5, 0.5417, 0.75, 0.5417, 0.75, 0.5417, 0.5, 0.2874, 0.75, 0.2041, 0.75, 0.2041, 0.7996, 0.2874, 0.8027, 0.1948, 0.7728, 0.2781, 0.7759, 0.2781, 0.8069, 0.1948, 0.8069, 0.3157, 0.7325, 0.3157, 0.7697, 0.2324, 0.7697, 0.2324, 0.7325, 0.4583, 0.5, 0.4583, 0.75, 0.4583, 0.75, 0.4583, 0.5, 0.2041, 0.7996, 0.1208, 0.8027, 0.1208, 0.8833, 0.2041, 0.8864, 0.1054, 0.9845, 0.3435, 0.9844, 0.3435, 0.7131, 0.1068, 0.7132, 0.1081, 1.0, 0.1081, 0.7131, 1.118e-08, 0.7131, 0.0, 1.0, 0.8341, 0.8393, 0.9875, 0.8393, 0.9875, 0.8799, 0.9875, 0.9206, 0.8341, 0.9206, 0.5028, 0.3148, 0.5028, 0.6861, 0.3797, 0.6861, 0.3797, 0.3148, 0.609, 0.2297, 0.6074, 0.167, 0.5888, 0.167, 0.5888, 0.2297, 0.3797, 0.3148, 0.3797, 0.6861, 0.2566, 0.6861, 0.2566, 0.3148, 0.6436, 0.2799, 0.6436, 0.2035, 0.625, 0.2035, 0.625, 0.2799, 0.5131, 0.403, 0.5131, 0.6437, 0.5058, 0.6667, 0.5058, 0.3801, 0.5131, 0.6437, 0.5901, 0.6437, 0.5974, 0.6667, 0.5058, 0.6667, 0.5901, 0.6437, 0.5901, 0.403, 0.5974, 0.3801, 0.5974, 0.6667, 0.3551, 0.3148, 0.3551, 0.6267, 0.2964, 0.6267, 0.2964, 0.3148, 0.2377, 0.6267, 0.2377, 0.3148, 0.2964, 0.3148, 0.2964, 0.6267, 0.6059, 0.2924, 0.609, 0.2297, 0.5888, 0.2297, 0.5888, 0.2924, 0.2165, 0.1523, 0.2149, 0.2975, 0.1951, 0.2975, 0.1966, 0.1523, 0.473, 0.3832, 0.5516, 0.3243, 0.6302, 0.3832, 0.6176, 0.412, 0.5516, 0.3677, 0.4856, 0.412, 0.3297, 0.5775, 0.3664, 0.5775, 0.3665, 0.5848, 0.3296, 0.5848, 0.4178, 0.5432, 0.4178, 0.7068, 0.395, 0.73, 0.395, 0.52, 0.4178, 0.5432, 0.5838, 0.5432, 0.5838, 0.5432, 0.4178, 0.5432, 0.366, 0.5663, 0.329, 0.5666, 0.3293, 0.5589, 0.3664, 0.5589, 0.4178, 0.7068, 0.5838, 0.7068, 0.5838, 0.7068, 0.4178, 0.7068, 0.7828, 0.3144, 0.7996, 0.3158, 0.723, 0.3925, 0.6545, 0.3139, 0.6718, 0.3151, 0.5838, 0.5432, 0.5838, 0.7068, 0.5838, 0.7068, 0.5838, 0.5432, 0.3417, 0.5763, 0.3379, 0.5673, 0.3417, 0.568, 0.3573, 0.5679, 0.361, 0.5681, 0.3573, 0.5762, 0.8633, 0.2145, 0.8633, 0.1393, 0.9408, 0.1393, 0.9408, 0.2145, 0.605, 0.07673, 0.605, 0.1103, 0.605, 0.1103, 0.605, 0.07673, 0.8633, 0.06404, 0.8633, 0.1393, 0.7859, 0.1393, 0.7859, 0.06404, 0.5205, 0.2712, 0.5221, 0.1999, 0.5004, 0.1999, 0.5004, 0.2712, 0.605, 0.52, 0.605, 0.625, 0.605, 0.625, 0.605, 0.52, 0.6096, 0.1161, 0.6252, 0.1161, 0.6252, 0.04636, 0.6096, 0.04636, 0.5462, 0.2614, 0.3839, 0.2614, 0.3839, 0.1627, 0.5462, 0.1627, 0.5462, 0.1627, 0.7085, 0.1627, 0.7085, 0.2614, 0.5462, 0.2614, 0.6412, 0.3008, 0.6412, 0.2344, 0.6257, 0.2344, 0.6288, 0.3008, 0.6412, 0.2344, 0.6427, 0.1679, 0.6288, 0.1679, 0.6257, 0.2344, 0.2149, 0.007158, 0.2165, 0.1523, 0.1966, 0.1523, 0.1951, 0.007158, 0.7733, 0.2751, 0.7728, 0.2053, 0.7465, 0.2053, 0.7484, 0.2751, 0.375, 0.0, 0.625, 0.0, 0.625, 0.25, 0.375, 0.25, 0.07426, 0.7182, 0.3243, 0.7182, 0.3243, 0.9682, 0.2409, 0.9682, 0.1576, 0.9682, 0.07426, 0.9682, 0.2331, 0.7266, 0.3164, 0.7266, 0.3164, 0.9766, 0.2331, 0.9766, 0.06806, 0.719, 0.1514, 0.719, 0.2347, 0.719, 0.3181, 0.719, 0.3181, 0.969, 0.06806, 0.969, 0.125, 0.7263, 0.375, 0.7263, 0.375, 0.9763, 0.125, 0.9763, 0.8357, 0.8475, 0.9807, 0.8475, 0.9807, 0.922, 0.8357, 0.922, 0.1094, 0.7227, 0.3594, 0.7227, 0.3594, 0.9727, 0.1094, 0.9727, 0.07426, 0.7182, 0.3243, 0.7182, 0.3243, 0.9682, 0.07426, 0.9682, 0.124, 0.7104, 0.374, 0.7104, 0.374, 0.9604, 0.124, 0.9604, 0.06806, 0.719, 0.3181, 0.719, 0.3181, 0.969, 0.06806, 0.969, 0.125, 0.7141, 0.375, 0.7141, 0.375, 0.9641, 0.125, 0.9641, 0.8365, 0.8461, 0.9721, 0.8461, 0.9721, 0.9195, 0.8365, 0.9195, 0.375, 0.5, 0.4583, 0.5, 0.4583, 0.75, 0.375, 0.75, 0.4583, 0.75, 0.4583, 0.5, 0.4583, 0.5, 0.4583, 0.75, 0.1497, 0.7266, 0.2331, 0.7266, 0.2331, 0.9766, 0.1497, 0.9766, 0.1576, 0.9682, 0.1576, 0.9682, 0.07426, 0.9682, 0.07426, 0.9682, 0.0248, 0.9876, 0.3714, 0.9876, 0.3728, 0.7131, 0.0248, 0.7131, 0.1514, 0.719, 0.06806, 0.719, 0.06806, 0.719, 0.1514, 0.719, 0.5417, 0.5, 0.5417, 0.75, 0.5417, 0.75, 0.5417, 0.5, 0.3339, 0.75, 0.2506, 0.75, 0.2506, 0.75, 0.3339, 0.75, 0.1576, 0.9682, 0.2409, 0.9682, 0.2409, 0.9682, 0.1576, 0.9682, 0.1576, 0.9682, 0.1576, 0.9682, 0.07426, 0.9682, 0.07426, 0.9682, 0.4583, 0.5, 0.4583, 0.75, 0.4583, 0.75, 0.4583, 0.5, 0.1514, 0.719, 0.06806, 0.719, 0.06806, 0.719, 0.1514, 0.719, 0.07441, 0.9783, 0.2381, 0.9782, 0.2381, 0.7069, 0.07579, 0.707, 0.06641, 0.9766, 0.06641, 0.7266, 0.1497, 0.7266, 0.1497, 0.9766, 0.8381, 0.8384, 0.968, 0.8384, 0.968, 0.8784, 0.968, 0.9184, 0.8381, 0.9184, 0.2566, 0.3148, 0.2566, 0.6861, 0.1335, 0.6861, 0.1335, 0.3148, 0.605, 0.1377, 0.607, 0.0327, 0.5835, 0.0327, 0.5816, 0.1377, 0.1335, 0.3148, 0.1335, 0.6861, 0.01043, 0.6861, 0.01043, 0.3148, 0.625, 0.5, 0.625, 0.25, 0.625, 0.25, 0.625, 0.5, 0.3298, 0.403, 0.3298, 0.6437, 0.3224, 0.6667, 0.3224, 0.3801, 0.3298, 0.6437, 0.4068, 0.6437, 0.4141, 0.6667, 0.3224, 0.6667, 0.4068, 0.6437, 0.4068, 0.403, 0.4141, 0.3801, 0.4141, 0.6667, 0.2377, 0.3148, 0.2377, 0.6267, 0.179, 0.6267, 0.179, 0.3148, 0.3551, 0.6267, 0.3551, 0.3148, 0.4139, 0.3148, 0.4139, 0.6267, 0.605, 0.2427, 0.605, 0.1377, 0.5816, 0.1377, 0.5816, 0.2427, 0.1964, 0.1523, 0.1197, 0.01197, 0.1504, 0.01197, 0.227, 0.1523, 0.3224, 0.3801, 0.3683, 0.3333, 0.4141, 0.3801, 0.4068, 0.403, 0.3683, 0.3678, 0.3298, 0.403, 0.6137, 0.5949, 0.6418, 0.5949, 0.642, 0.605, 0.6135, 0.605, 0.4178, 0.5432, 0.4178, 0.7068, 0.395, 0.73, 0.395, 0.52, 0.4178, 0.5432, 0.5838, 0.5432, 0.5838, 0.5432, 0.4178, 0.5432, 0.6418, 0.6043, 0.6133, 0.6048, 0.6135, 0.5942, 0.642, 0.5942, 0.4178, 0.7068, 0.5838, 0.7068, 0.5838, 0.7068, 0.4178, 0.7068, 0.6966, 0.4009, 0.6891, 0.3995, 0.7614, 0.3708, 0.7614, 0.4083, 0.7534, 0.407, 0.5838, 0.5432, 0.5838, 0.7068, 0.5838, 0.7068, 0.5838, 0.5432, 0.6213, 0.607, 0.6191, 0.5937, 0.6213, 0.5944, 0.6338, 0.593, 0.6359, 0.5937, 0.6338, 0.6056, 0.8633, 0.1393, 0.8633, 0.06404, 0.9408, 0.06404, 0.9408, 0.1393, 0.605, 0.625, 0.605, 0.73, 0.605, 0.73, 0.605, 0.625, 0.8633, 0.2145, 0.8633, 0.2897, 0.7859, 0.2897, 0.7859, 0.2145, 0.605, 0.52, 0.605, 0.52, 0.605, 0.52, 0.605, 0.52, 0.605, 0.52, 0.605, 0.625, 0.605, 0.625, 0.605, 0.52, 0.605, 0.73, 0.605, 0.73, 0.605, 0.73, 0.605, 0.73, 0.3839, 0.2614, 0.2216, 0.2614, 0.2216, 0.1627, 0.3839, 0.1627, 0.05925, 0.1627, 0.2216, 0.1627, 0.2216, 0.2614, 0.05925, 0.2614, 0.6484, 0.2627, 0.6484, 0.1377, 0.625, 0.1377, 0.625, 0.2627, 0.6484, 0.1377, 0.6484, 0.0127, 0.625, 0.0127, 0.625, 0.1377, 0.1197, 0.2927, 0.1964, 0.1523, 0.227, 0.1523, 0.1504, 0.2927, 0.625, 1.0, 0.625, 0.75, 0.625, 0.75, 0.625, 1.0, 0.6296, 0.1617, 0.6329, 0.04555, 0.648, 0.04557, 0.6447, 0.1617, 0.7616, 0.3321, 0.7616, 0.6573, 0.6394, 0.6569, 0.5171, 0.6564, 0.3929, 0.6564, 0.2687, 0.6564, 0.2687, 0.3325, 0.0169, 0.9133, 0.1938, 0.9133, 0.1938, 0.9286, 0.0169, 0.9286, 0.2132, 0.6615, 0.2132, 0.3325, 0.5237, 0.3289, 0.8293, 0.3282, 0.8293, 0.6631, 0.2147, 0.1619, 0.2214, 0.0455, 0.2365, 0.04556, 0.2298, 0.1619, 0.01217, 0.673, 0.01217, 0.3648, 0.9888, 0.3695, 0.9888, 0.6737, 0.9871, 0.3249, 0.9867, 0.6119, 0.7598, 0.677, 0.533, 0.593, 0.5334, 0.3249, 0.0169, 0.8979, 0.1646, 0.8979, 0.1646, 0.9133, 0.0169, 0.9133, 0.7008, 0.3605, 0.7008, 0.6081, 0.5077, 0.6828, 0.3146, 0.6081, 0.3146, 0.3605, 0.9864, 0.3413, 0.9864, 0.6297, 0.6166, 0.6297, 0.3656, 0.6297, 0.008401, 0.6297, 0.008401, 0.3413, 0.366, 0.3413, 0.6168, 0.3416, 0.4512, 0.1616, 0.4494, 0.2776, 0.4343, 0.2776, 0.4361, 0.1616, 0.01631, 0.6809, 0.01631, 0.3984, 0.3742, 0.3958, 0.6261, 0.3932, 0.9971, 0.388, 0.9971, 0.682, 0.6256, 0.6813, 0.3752, 0.6811, 0.9396, 0.324, 0.9387, 0.6161, 0.7416, 0.6793, 0.5448, 0.5963, 0.5456, 0.324, 0.0169, 0.7294, 0.09029, 0.7294, 0.09029, 0.7448, 0.0169, 0.7448, 0.696, 0.3634, 0.696, 0.6005, 0.5032, 0.6719, 0.3103, 0.6005, 0.3103, 0.3634, 0.9808, 0.3953, 0.9808, 0.6759, 0.02123, 0.6759, 0.02123, 0.3953, 0.6261, 0.5182, 0.3742, 0.5208, 0.3742, 0.5208, 0.6261, 0.5182, 0.825, 0.09607, 0.8254, 0.1553, 0.8089, 0.1553, 0.8085, 0.09607, 0.1074, 0.806, 0.0169, 0.806, 0.0169, 0.7907, 0.1074, 0.7907, 0.6974, 0.3639, 0.6974, 0.6122, 0.5041, 0.6871, 0.3107, 0.6122, 0.3107, 0.3639, 0.7552, 0.2967, 0.7552, 0.03779, 0.7717, 0.03779, 0.7717, 0.2967, 0.3174, 0.1614, 0.3228, 0.04557, 0.3379, 0.04554, 0.3325, 0.1614, 0.2387, 0.7817, 0.2384, 0.9216, 0.1453, 0.9216, 0.1452, 0.7817, 0.3765, 0.7818, 0.2387, 0.7817, 0.1452, 0.7817, 0.01184, 0.7818, 0.01184, 0.7103, 0.3765, 0.7103, 0.3765, 0.9932, 0.01184, 0.9932, 0.01184, 0.9217, 0.1453, 0.9216, 0.2384, 0.9216, 0.3765, 0.9217, 0.0169, 0.9286, 0.1938, 0.9286, 0.1938, 0.9439, 0.01691, 0.9439, 0.0169, 0.8673, 0.1595, 0.8673, 0.1595, 0.8826, 0.0169, 0.8826, 0.0169, 0.9745, 0.4067, 0.9745, 0.4067, 0.9898, 0.0169, 0.9898, 0.1594, 0.8673, 0.0169, 0.8673, 0.0169, 0.852, 0.1594, 0.852, 0.0169, 0.806, 0.1074, 0.806, 0.1074, 0.8214, 0.0169, 0.8214, 0.0169, 0.8826, 0.1642, 0.8826, 0.1642, 0.8979, 0.0169, 0.8979, 0.01691, 0.8367, 0.1074, 0.8367, 0.1074, 0.852, 0.0169, 0.852, 0.0169, 0.7754, 0.1074, 0.7754, 0.1074, 0.7907, 0.0169, 0.7907, 0.3163, 0.8572, 0.07821, 0.8568, 0.07821, 0.8568, 0.3163, 0.8572, 0.0169, 0.9592, 0.4067, 0.9592, 0.4067, 0.9745, 0.0169, 0.9745, 0.0169, 0.7601, 0.1074, 0.7601, 0.1074, 0.7754, 0.0169, 0.7754, 0.5361, 0.01151, 0.6938, 0.01152, 0.854, 0.01151, 0.9302, 0.1523, 0.6893, 0.1558, 0.4506, 0.1522, 0.01161, 0.007579, 0.993, 0.007579, 0.993, 0.1683, 0.5063, 0.1686, 0.01161, 0.1683, 0.6893, 0.1558, 0.9302, 0.1523, 0.8539, 0.3009, 0.7739, 0.3006, 0.6939, 0.3004, 0.615, 0.3008, 0.5362, 0.3012, 0.4506, 0.1522, 0.008738, 0.2956, 0.008734, 0.17, 0.5005, 0.1696, 0.993, 0.1705, 0.9931, 0.2949, 0.5797, 0.295, 0.4254, 0.2951, 0.01161, 0.1683, 0.5063, 0.1686, 0.993, 0.1683, 0.993, 0.3222, 0.5811, 0.3223, 0.4273, 0.3227, 0.01161, 0.3221, 0.993, 0.1705, 0.5005, 0.1696, 0.008734, 0.17, 0.008678, 0.02233, 0.9932, 0.02233, 0.1133, 0.1612, 0.1201, 0.04556, 0.1352, 0.0455, 0.1284, 0.1612, 0.8939, 0.1323, 0.8939, 0.03779, 0.9103, 0.03779, 0.9103, 0.1323, 0.7882, 0.03779, 0.7882, 0.2967, 0.7717, 0.2967, 0.7717, 0.03779, 0.8445, 0.1357, 0.8445, 0.03779, 0.8609, 0.03779, 0.8609, 0.1357, 0.9268, 0.08643, 0.9268, 0.0378, 0.9432, 0.03779, 0.9432, 0.08642, 0.828, 0.1553, 0.8267, 0.1257, 0.8254, 0.09608, 0.8418, 0.09607, 0.8432, 0.1257, 0.8445, 0.1553, 0.4513, 0.2872, 0.4513, 0.02724, 0.4763, 0.02527, 0.4763, 0.2853, 0.8774, 0.03779, 0.8774, 0.1357, 0.8609, 0.1357, 0.8609, 0.03779, 0.3112, 0.2776, 0.3174, 0.1614, 0.3325, 0.1614, 0.3263, 0.2776, 0.8774, 0.1323, 0.8774, 0.03779, 0.8939, 0.03779, 0.8939, 0.1323, 0.551, 0.02527, 0.551, 0.2782, 0.5261, 0.2804, 0.5261, 0.02741, 0.6095, 0.0319, 0.6074, 0.1479, 0.5923, 0.1479, 0.5944, 0.0319, 0.8254, 0.03779, 0.8211, 0.09607, 0.8046, 0.09607, 0.8089, 0.03779, 0.6213, 0.2776, 0.6296, 0.1617, 0.6447, 0.1617, 0.6364, 0.2776, 0.8254, 0.09608, 0.8267, 0.06694, 0.828, 0.0378, 0.8445, 0.03779, 0.8432, 0.06693, 0.8418, 0.09607, 0.2098, 0.2776, 0.2147, 0.1619, 0.2298, 0.1619, 0.2249, 0.2776, 0.3656, 0.4988, 0.6166, 0.4988, 0.6166, 0.4988, 0.3656, 0.4988, 0.5261, 0.02734, 0.5261, 0.2803, 0.5012, 0.2782, 0.5012, 0.02527, 0.1085, 0.2776, 0.1133, 0.1612, 0.1284, 0.1612, 0.1236, 0.2776, 0.5012, 0.02735, 0.5012, 0.2872, 0.4763, 0.2852, 0.4763, 0.02527, 0.4178, 0.7068, 0.4178, 0.5432, 0.4178, 0.5432, 0.8498, 0.8483, 0.8498, 0.9984, 0.7698, 0.9978, 0.7698, 0.8485, 0.7686, 0.9991, 0.7686, 0.8475, 0.848, 0.8473, 0.848, 0.9991, 0.8489, 0.8479, 0.8489, 0.9999, 0.7689, 0.9991, 0.7689, 0.8481, 0.8493, 0.848, 0.8493, 0.9984, 0.7697, 0.9981, 0.7697, 0.8481, 0.495, 0.1617, 0.6924, -0.000927, 0.9772, -0.002614, 0.9772, 0.1618, 0.3263, 0.2776, 0.0, 0.0, 0.0, 0.0, 0.3112, 0.2776, 0.9772, 0.1618, 0.9771, 0.3174, 0.6922, 0.3169, 0.495, 0.1617])
me_cube_004.materials.append(mat_material)
me_cube_004.use_remesh_fix_poles = True
me_cube_004.use_remesh_preserve_attributes = False
me_cube_004.use_mirror_vertex_groups = False
me_cube_004.update()

# ---- objects
ob_light = bpy.data.objects.new('Light', light_light)
ob_camera = bpy.data.objects.new('Camera', cam_camera)
ob_h_hut = bpy.data.objects.new('H-Hut', me_cube_004)

# ---- transforms, parenting, visibility, modifiers, constraints
ob_light.location = (4.076, -42.54, 19.01)
ob_light.rotation_euler = (0.6503, 0.05522, 1.866)
ob_light.scale = (0.9136, 0.8832, 0.7968)
ob_light.lock_rotations_4d = False
ob_light.empty_display_type = 'ARROWS'
ob_light.color = (0.0, 0.0, 0.0, 0.0)
ob_light.lineart.crease_threshold = 0.0
ob_camera.location = (20.72, -30.08, 12.1)
ob_camera.rotation_euler = (1.109, -6.977e-08, 0.8149)
ob_camera.scale = (0.9513, 0.7366, 0.9066)
ob_camera.lock_rotations_4d = False
ob_camera.empty_display_type = 'ARROWS'
ob_camera.color = (0.0, 0.0, 0.0, 0.0)
ob_camera.display_type = 'WIRE'
ob_camera.lineart.crease_threshold = 0.0
ob_h_hut.location = (0.0, 0.0, 0.0)
ob_h_hut.lineart.crease_threshold = 0.0

# ---- collection membership
col_collection.objects.link(ob_light)
col_collection.objects.link(ob_camera)
col_collection.objects.link(ob_h_hut)

# ---- scene / render settings (as saved in the file)
scene.camera = ob_camera
scene.frame_start = 1; scene.frame_end = 250; scene.frame_set(33)
scene.render.engine = 'BLENDER_EEVEE_NEXT'
scene.cycles.use_denoising = False
scene.cycles.samples = 128
scene.cycles.sampling_pattern = 'TABULATED_SOBOL'
scene.cycles.use_adaptive_sampling = False
scene.cycles.use_light_tree = False
scene.view_settings.view_transform = 'Filmic'
bpy.context.view_layer.update()
